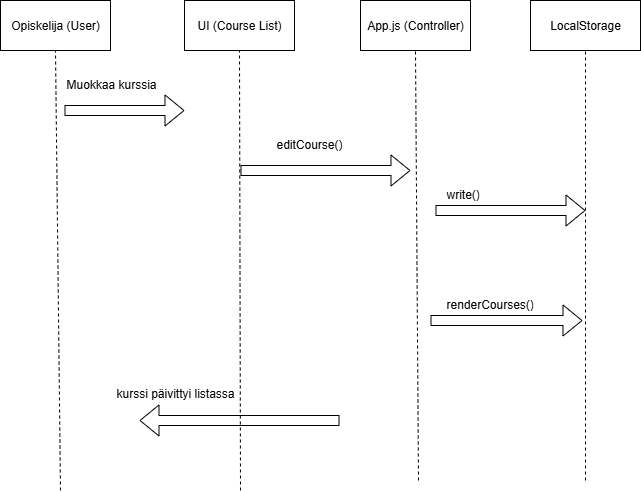

The diagram above was exported from draw.io. Its source (the exported page's mxGraphModel, read from the mxfile embedded in the PNG):
<mxGraphModel dx="1418" dy="794" grid="1" gridSize="10" guides="1" tooltips="1" connect="1" arrows="1" fold="1" page="1" pageScale="1" pageWidth="827" pageHeight="1169" math="0" shadow="0">
  <root>
    <mxCell id="0" />
    <mxCell id="1" parent="0" />
    <mxCell id="fw9EdX-GR3tkFkL9lCR8-34" value="LocalStorage" style="html=1;whiteSpace=wrap;" vertex="1" parent="1">
      <mxGeometry x="650" y="180" width="110" height="50" as="geometry" />
    </mxCell>
    <mxCell id="fw9EdX-GR3tkFkL9lCR8-35" value="App.js (Controller)" style="html=1;whiteSpace=wrap;" vertex="1" parent="1">
      <mxGeometry x="480" y="180" width="110" height="50" as="geometry" />
    </mxCell>
    <mxCell id="fw9EdX-GR3tkFkL9lCR8-36" value="UI (Course List)" style="html=1;whiteSpace=wrap;" vertex="1" parent="1">
      <mxGeometry x="304" y="180" width="110" height="50" as="geometry" />
    </mxCell>
    <mxCell id="fw9EdX-GR3tkFkL9lCR8-37" value="Opiskelija (User)" style="html=1;whiteSpace=wrap;" vertex="1" parent="1">
      <mxGeometry x="120" y="180" width="110" height="50" as="geometry" />
    </mxCell>
    <mxCell id="fw9EdX-GR3tkFkL9lCR8-38" value="" style="endArrow=none;dashed=1;html=1;rounded=0;entryX=0.5;entryY=1;entryDx=0;entryDy=0;" edge="1" parent="1" target="fw9EdX-GR3tkFkL9lCR8-37">
      <mxGeometry width="50" height="50" relative="1" as="geometry">
        <mxPoint x="180" y="670" as="sourcePoint" />
        <mxPoint x="440" y="390" as="targetPoint" />
      </mxGeometry>
    </mxCell>
    <mxCell id="fw9EdX-GR3tkFkL9lCR8-39" value="" style="endArrow=none;dashed=1;html=1;rounded=0;entryX=0.5;entryY=1;entryDx=0;entryDy=0;" edge="1" parent="1" target="fw9EdX-GR3tkFkL9lCR8-36">
      <mxGeometry width="50" height="50" relative="1" as="geometry">
        <mxPoint x="360" y="670" as="sourcePoint" />
        <mxPoint x="350" y="310" as="targetPoint" />
      </mxGeometry>
    </mxCell>
    <mxCell id="fw9EdX-GR3tkFkL9lCR8-40" value="" style="endArrow=none;dashed=1;html=1;rounded=0;entryX=0.5;entryY=1;entryDx=0;entryDy=0;" edge="1" parent="1" target="fw9EdX-GR3tkFkL9lCR8-34">
      <mxGeometry width="50" height="50" relative="1" as="geometry">
        <mxPoint x="705" y="660" as="sourcePoint" />
        <mxPoint x="670" y="310" as="targetPoint" />
      </mxGeometry>
    </mxCell>
    <mxCell id="fw9EdX-GR3tkFkL9lCR8-41" value="" style="endArrow=none;dashed=1;html=1;rounded=0;entryX=0.5;entryY=1;entryDx=0;entryDy=0;" edge="1" parent="1" target="fw9EdX-GR3tkFkL9lCR8-35">
      <mxGeometry width="50" height="50" relative="1" as="geometry">
        <mxPoint x="538" y="660" as="sourcePoint" />
        <mxPoint x="532.5" y="320" as="targetPoint" />
      </mxGeometry>
    </mxCell>
    <mxCell id="fw9EdX-GR3tkFkL9lCR8-43" value="" style="shape=flexArrow;endArrow=classic;html=1;rounded=0;" edge="1" parent="1">
      <mxGeometry width="50" height="50" relative="1" as="geometry">
        <mxPoint x="184" y="290" as="sourcePoint" />
        <mxPoint x="304" y="290" as="targetPoint" />
      </mxGeometry>
    </mxCell>
    <mxCell id="fw9EdX-GR3tkFkL9lCR8-44" value="" style="shape=flexArrow;endArrow=classic;html=1;rounded=0;" edge="1" parent="1">
      <mxGeometry width="50" height="50" relative="1" as="geometry">
        <mxPoint x="555" y="390" as="sourcePoint" />
        <mxPoint x="705" y="390" as="targetPoint" />
      </mxGeometry>
    </mxCell>
    <mxCell id="fw9EdX-GR3tkFkL9lCR8-45" value="" style="shape=flexArrow;endArrow=classic;html=1;rounded=0;" edge="1" parent="1">
      <mxGeometry width="50" height="50" relative="1" as="geometry">
        <mxPoint x="459" y="600" as="sourcePoint" />
        <mxPoint x="259" y="600" as="targetPoint" />
      </mxGeometry>
    </mxCell>
    <mxCell id="fw9EdX-GR3tkFkL9lCR8-51" value="" style="shape=flexArrow;endArrow=classic;html=1;rounded=0;" edge="1" parent="1">
      <mxGeometry width="50" height="50" relative="1" as="geometry">
        <mxPoint x="360" y="350" as="sourcePoint" />
        <mxPoint x="530" y="350" as="targetPoint" />
      </mxGeometry>
    </mxCell>
    <mxCell id="fw9EdX-GR3tkFkL9lCR8-54" value="" style="shape=flexArrow;endArrow=classic;html=1;rounded=0;entryX=0.95;entryY=1.154;entryDx=0;entryDy=0;entryPerimeter=0;" edge="1" parent="1">
      <mxGeometry width="50" height="50" relative="1" as="geometry">
        <mxPoint x="550" y="500" as="sourcePoint" />
        <mxPoint x="702" y="500.0039999999999" as="targetPoint" />
      </mxGeometry>
    </mxCell>
    <mxCell id="fw9EdX-GR3tkFkL9lCR8-55" value="&lt;div&gt;Muokkaa kurssia&lt;/div&gt;" style="text;strokeColor=none;fillColor=none;align=left;verticalAlign=top;spacingLeft=4;spacingRight=4;overflow=hidden;rotatable=0;points=[[0,0.5],[1,0.5]];portConstraint=eastwest;whiteSpace=wrap;html=1;" vertex="1" parent="1">
      <mxGeometry x="180" y="250" width="160" height="26" as="geometry" />
    </mxCell>
    <mxCell id="fw9EdX-GR3tkFkL9lCR8-57" value="&lt;div&gt;editCourse()&lt;/div&gt;" style="text;strokeColor=none;fillColor=none;align=left;verticalAlign=top;spacingLeft=4;spacingRight=4;overflow=hidden;rotatable=0;points=[[0,0.5],[1,0.5]];portConstraint=eastwest;whiteSpace=wrap;html=1;" vertex="1" parent="1">
      <mxGeometry x="390" y="310" width="160" height="26" as="geometry" />
    </mxCell>
    <mxCell id="fw9EdX-GR3tkFkL9lCR8-59" value="&lt;div&gt;renderCourses()&lt;/div&gt;" style="text;strokeColor=none;fillColor=none;align=left;verticalAlign=top;spacingLeft=4;spacingRight=4;overflow=hidden;rotatable=0;points=[[0,0.5],[1,0.5]];portConstraint=eastwest;whiteSpace=wrap;html=1;" vertex="1" parent="1">
      <mxGeometry x="560" y="470" width="160" height="26" as="geometry" />
    </mxCell>
    <mxCell id="fw9EdX-GR3tkFkL9lCR8-60" value="&lt;div&gt;write()&lt;/div&gt;" style="text;strokeColor=none;fillColor=none;align=left;verticalAlign=top;spacingLeft=4;spacingRight=4;overflow=hidden;rotatable=0;points=[[0,0.5],[1,0.5]];portConstraint=eastwest;whiteSpace=wrap;html=1;" vertex="1" parent="1">
      <mxGeometry x="560" y="360" width="160" height="26" as="geometry" />
    </mxCell>
    <mxCell id="fw9EdX-GR3tkFkL9lCR8-62" value="&lt;div&gt;kurssi päivittyi listassa&lt;/div&gt;" style="text;strokeColor=none;fillColor=none;align=left;verticalAlign=top;spacingLeft=4;spacingRight=4;overflow=hidden;rotatable=0;points=[[0,0.5],[1,0.5]];portConstraint=eastwest;whiteSpace=wrap;html=1;" vertex="1" parent="1">
      <mxGeometry x="230" y="559" width="160" height="26" as="geometry" />
    </mxCell>
  </root>
</mxGraphModel>